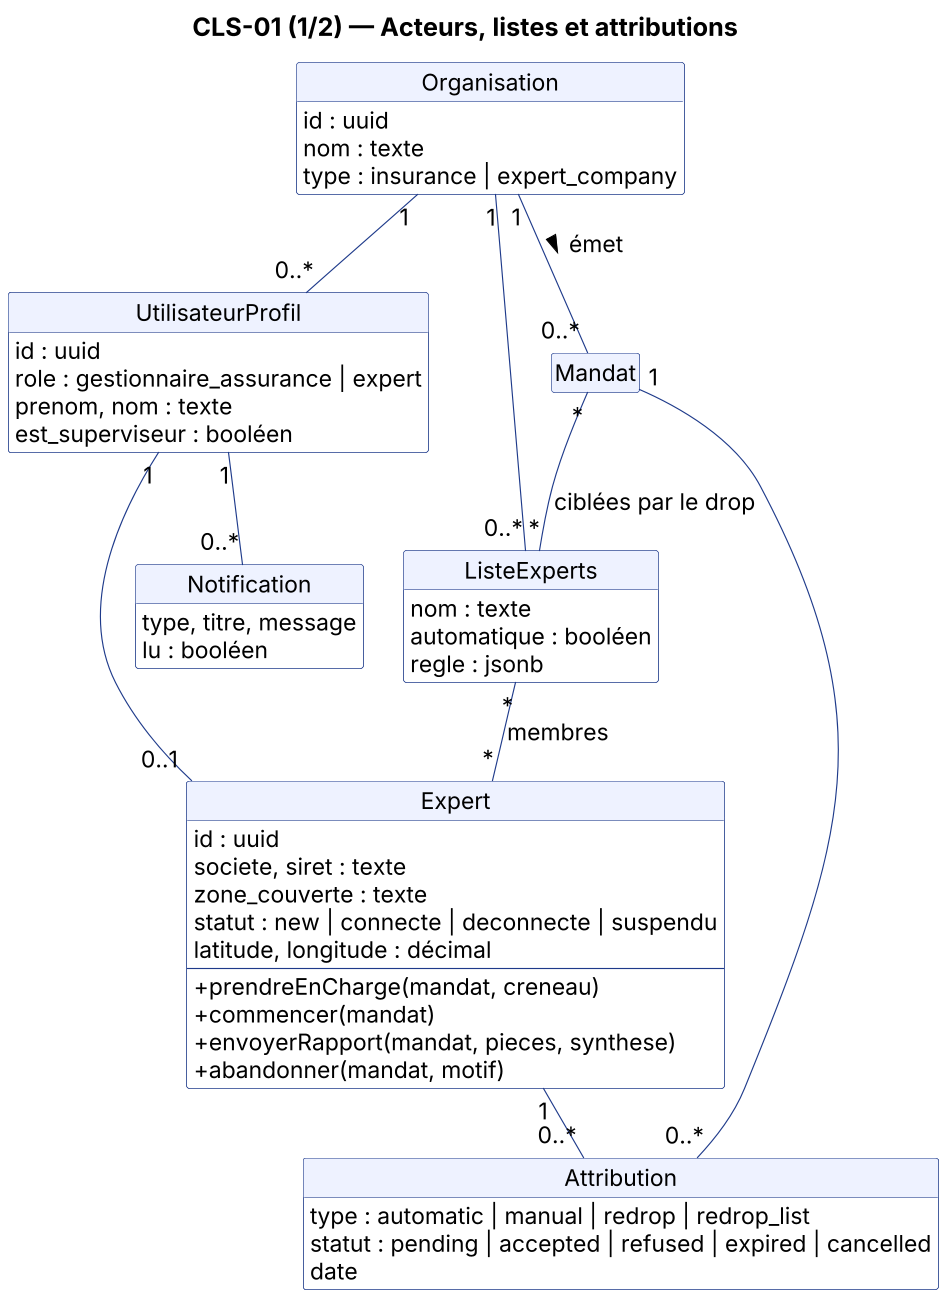

The diagram above was rendered by PlantUML. Its source (embedded in the PNG):
@startuml
!include _style.iuml
title CLS-01 (1/2) — Acteurs, listes et attributions
hide circle
hide empty members
skinparam classAttributeIconSize 0
class Organisation {
  id : uuid
  nom : texte
  type : insurance | expert_company
}
class UtilisateurProfil {
  id : uuid
  role : gestionnaire_assurance | expert
  prenom, nom : texte
  est_superviseur : booléen
}
class Expert {
  id : uuid
  societe, siret : texte
  zone_couverte : texte
  statut : new | connecte | deconnecte | suspendu
  latitude, longitude : décimal
  --
  + prendreEnCharge(mandat, creneau)
  + commencer(mandat)
  + envoyerRapport(mandat, pieces, synthese)
  + abandonner(mandat, motif)
}
class ListeExperts {
  nom : texte
  automatique : booléen
  regle : jsonb
}
class Attribution {
  type : automatic | manual | redrop | redrop_list
  statut : pending | accepted | refused | expired | cancelled
  date
}
class Notification {
  type, titre, message
  lu : booléen
}
class Mandat
Organisation "1" -- "0..*" UtilisateurProfil
Organisation "1" -- "0..*" Mandat : émet >
UtilisateurProfil "1" -- "0..1" Expert
Mandat "1" -- "0..*" Attribution
Expert "1" -- "0..*" Attribution
Organisation "1" -- "0..*" ListeExperts
ListeExperts "*" -- "*" Expert : membres
Mandat "*" -- "*" ListeExperts : ciblées par le drop
UtilisateurProfil "1" -- "0..*" Notification

@enduml